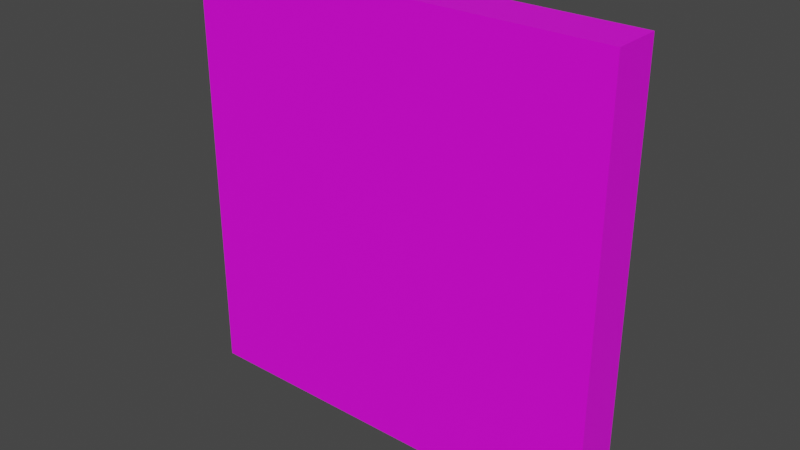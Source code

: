 # Source: DownpoorWall.blend  (saved by Blender 3.6.11; exported with 4.5.12 LTS)
import bpy
from mathutils import Matrix  # noqa: F401  (used for matrix-valued properties, if any)

bpy.ops.wm.read_factory_settings(use_empty=True)
scene = bpy.context.scene
scene.name = 'Scene'

# ---- collections
col_collection = bpy.data.collections.new('Collection'); scene.collection.children.link(col_collection)

# ---- images (referenced by path relative to the original .blend; pixels are not part of the script)
import os
ASSET_DIR = os.environ.get("B2B_ASSET_DIR", "")  # directory of the original .blend (textures are referenced by path, not embedded)
HERE = os.path.dirname(os.path.abspath(__file__))  # packed textures are extracted next to this script under _unpacked/

def load_image(name, relpath, width, height, colorspace="sRGB"):
    """Load a texture the original file referenced (path relative to the .blend, or extracted next to this script)."""
    p = next((c for c in (os.path.join(HERE, relpath), os.path.join(ASSET_DIR, relpath)) if relpath and os.path.exists(c)), "")
    if p:
        img = bpy.data.images.load(p, check_existing=True)
        img.name = name
    else:  # same state as the original file: an image datablock whose file is absent (Cycles renders it pink)
        img = bpy.data.images.new(name, width, height)
        img.source = "FILE"
        img.filepath = "//" + (relpath or name)
    img.colorspace_settings.name = colorspace
    return img
img_dungeons_2_texture_01_a_png = load_image('Dungeons_2_Texture_01_A.png', 'Dungeons_2_Texture_01_A.png', 1024, 1024, 'sRGB')

# ---- materials (node trees are filled in below, after node groups)
mat_material = bpy.data.materials.new('Material')
mat_material.alpha_threshold = 0.0
mat_material.use_transparent_shadow = False
mat_material.roughness = 0.5
mat_material.line_color = (0.0, 0.0, 0.0, 1.0)

# ---- material node trees
mat_material.use_nodes = True; mat_material.node_tree.nodes.clear()
_N = mat_material.node_tree.nodes; _L = mat_material.node_tree.links
n0 = _N.new('ShaderNodeOutputMaterial'); n0.name = 'Material Output'; n0.location = (300, 300)
n1 = _N.new('ShaderNodeBsdfPrincipled'); n1.name = 'Principled BSDF'; n1.location = (10, 300)
n1.distribution = 'GGX'
n1.subsurface_method = 'RANDOM_WALK_SKIN'
n1.inputs[3].default_value = 1.45
n1.inputs[27].default_value = (0.0, 0.0, 0.0, 1.0)
n1.inputs[28].default_value = 1.0
n2 = _N.new('ShaderNodeTexImage'); n2.name = 'Image Texture'; n2.location = (-381, 58)
n2.image = img_dungeons_2_texture_01_a_png
_L.new(n1.outputs[0], n0.inputs[0])
_L.new(n2.outputs[0], n1.inputs[0])
n0.is_active_output = True

# ---- world
world_world = bpy.data.worlds.new('World'); scene.world = world_world
world_world.use_nodes = True; world_world.node_tree.nodes.clear()
_N = world_world.node_tree.nodes; _L = world_world.node_tree.links
n0 = _N.new('ShaderNodeOutputWorld'); n0.name = 'World Output'; n0.location = (300, 300)
n1 = _N.new('ShaderNodeBackground'); n1.name = 'Background'; n1.location = (10, 300)
n1.inputs[0].default_value = (0.05088, 0.05088, 0.05088, 1.0)
_L.new(n1.outputs[0], n0.inputs[0])
n0.is_active_output = True
world_world.color = (0.05088, 0.05088, 0.05088)
world_world.use_sun_shadow = False
world_world.sun_shadow_jitter_overblur = 0.0

# ---- meshes
me_cube_001 = bpy.data.meshes.new('Cube.001')
me_cube_001.from_pydata([(-2.47, 0.01251, -0.2664), (-2.47, 0.01251, 0.2895), (-2.47, 4.985, -0.2664), (-2.47, 4.985, 0.2895), (2.486, 0.01251, -0.2664), (2.486, 0.01251, 0.2895), (2.486, 4.985, -0.2664), (2.486, 4.985, 0.2895)], [], [(0, 1, 3, 2), (2, 3, 7, 6), (6, 7, 5, 4), (4, 5, 1, 0), (2, 6, 4, 0), (7, 3, 1, 5)])
_uv = me_cube_001.uv_layers.new(name='UVMap')
_uv.uv.foreach_set('vector', [0.3303, 0.756, 0.4015, 0.756, 0.4015, 0.8272, 0.3303, 0.8272, 0.3303, 0.8272, 0.4015, 0.8272, 0.4015, 0.8984, 0.3303, 0.8984, 0.3303, 0.8984, 0.4015, 0.8984, 0.4015, 0.9696, 0.3303, 0.9696, 0.3303, 0.9696, 0.4015, 0.9696, 0.4015, 1.041, 0.3303, 1.041, 0.255, 0.7553, 0.4967, 0.7553, 0.4967, 0.997, 0.255, 0.997, 0.2467, 0.7454, 0.503, 0.7454, 0.503, 1.002, 0.2467, 1.002])
me_cube_001.materials.append(mat_material)
me_cube_001.update()

# ---- objects
ob_cube = bpy.data.objects.new('Cube', me_cube_001)

# ---- transforms, parenting, visibility, modifiers, constraints
ob_cube.location = (0.0, 0.0, 0.0)
ob_cube.rotation_euler = (1.571, 0.0, 0.0)

# ---- collection membership
col_collection.objects.link(ob_cube)

# ---- scene / render settings (as saved in the file)
scene.frame_start = 1; scene.frame_end = 250; scene.frame_set(1)
scene.render.engine = 'BLENDER_EEVEE_NEXT'
scene.cycles.sampling_pattern = 'TABULATED_SOBOL'
scene.view_settings.view_transform = 'Filmic'
bpy.context.view_layer.update()

# ---- added for rendering (the .blend has no active camera and no usable light): camera, sun
cam_auto = bpy.data.cameras.new('AutoCamera')
cam_auto.lens = 50.0
cam_auto.sensor_width = 36.0
cam_auto.clip_end = 1000.0
ob_auto_camera = bpy.data.objects.new('AutoCamera', cam_auto)
scene.collection.objects.link(ob_auto_camera)
ob_auto_camera.location = (6.52378, -7.83029, 7.71111)
ob_auto_camera.rotation_euler = (1.09748, -7.21219e-08, 0.694738)
scene.camera = ob_auto_camera
light_auto_sun = bpy.data.lights.new('AutoSun', 'SUN')
light_auto_sun.energy = 3.0
light_auto_sun.angle = 0.0523599
ob_auto_sun = bpy.data.objects.new('AutoSun', light_auto_sun)
scene.collection.objects.link(ob_auto_sun)
ob_auto_sun.rotation_euler = (0.872665, 0.174533, 0.523599)
bpy.context.view_layer.update()
